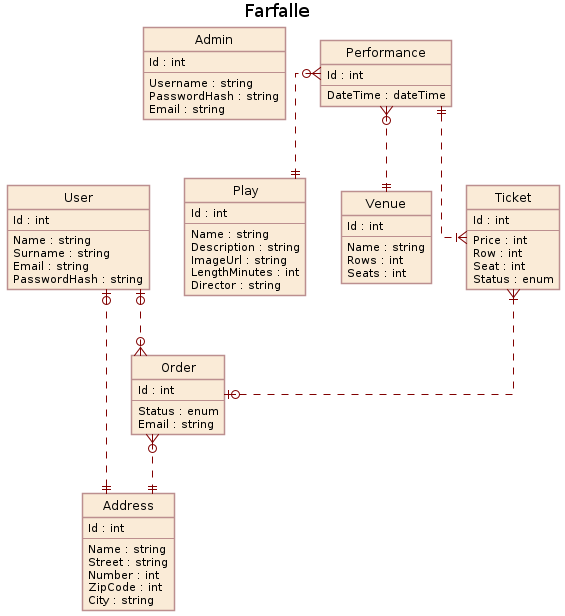

The diagram above was rendered by PlantUML. Its source (embedded in the PNG):
@startuml farfalle
title Farfalle

hide circle

skinparam ClassBackgroundColor AntiqueWhite
skinparam ClassBorderColor RosyBrown
skinparam ArrowColor Maroon

skinparam Shadowing false

skinparam Linetype ortho

entity Admin {
    Id : int
    ---
    Username : string
    PasswordHash : string
    Email : string
}

entity User {
    Id : int
    ---
    Name : string
    Surname : string
    Email : string
    PasswordHash : string
}

entity Play {
    Id : int
    ---
    Name : string
    Description : string
    ImageUrl : string
    LengthMinutes : int
    Director : string
}

entity Performance {
    Id : int
    ---
    DateTime : dateTime
}

entity Venue {
    Id : int
    ---
    Name : string
    Rows : int
    Seats : int
}

entity Ticket {
    Id : int
    ---
    Price : int
    Row : int
    Seat : int
    Status : enum
}

entity Order {
    Id : int
    ---
    Status : enum
    Email : string
}

entity Address {
    Id : int
    ---
    Name : string
    Street : string
    Number : int
    ZipCode : int
    City : string
}

User |o..|| Address
User |o..o{ Order
Performance }o..|| Play
Performance }o..|| Venue
Performance ||..|{ Ticket
Ticket }|..o| Order
Order }o..|| Address

@enduml